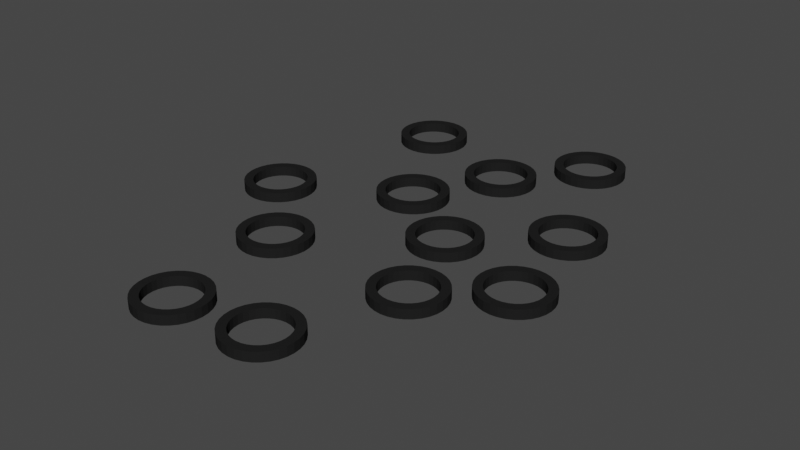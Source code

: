 # Source: BlackOliveFullVisual.blend  (saved by Blender 3.5.10; exported with 4.5.12 LTS)
import bpy
from mathutils import Matrix  # noqa: F401  (used for matrix-valued properties, if any)

bpy.ops.wm.read_factory_settings(use_empty=True)
scene = bpy.context.scene
scene.name = 'Scene'

# ---- collections
col_collection = bpy.data.collections.new('Collection'); scene.collection.children.link(col_collection)

# ---- materials (node trees are filled in below, after node groups)
mat_material_004 = bpy.data.materials.new('Material.004')
mat_material_004.use_transparent_shadow = False
mat_material_004.diffuse_color = (0.01521, 0.01521, 0.01521, 1.0)
mat_material_003 = bpy.data.materials.new('Material.003')
mat_material_003.use_transparent_shadow = False
mat_material_003.diffuse_color = (0.01521, 0.01521, 0.01521, 1.0)

# ---- material node trees

# ---- world
world_world = bpy.data.worlds.new('World'); scene.world = world_world
world_world.use_nodes = True; world_world.node_tree.nodes.clear()
_N = world_world.node_tree.nodes; _L = world_world.node_tree.links
n0 = _N.new('ShaderNodeOutputWorld'); n0.name = 'World Output'; n0.location = (300, 300)
n1 = _N.new('ShaderNodeBackground'); n1.name = 'Background'; n1.location = (10, 300)
n1.inputs[0].default_value = (0.05088, 0.05088, 0.05088, 1.0)
_L.new(n1.outputs[0], n0.inputs[0])
n0.is_active_output = True
world_world.color = (0.05088, 0.05088, 0.05088)
world_world.use_sun_shadow = False
world_world.sun_shadow_jitter_overblur = 0.0

# ---- meshes
me_circle_001 = bpy.data.meshes.new('Circle.001')
me_circle_001.from_pydata([(0.0, 0.1, 0.06348), (0.01951, 0.09808, 0.06348), (0.0, 0.1, 0.1635), (-0.01951, 0.09808, 0.06348), (-0.03827, 0.09239, 0.06348), (-0.01951, 0.09808, 0.1635), (-0.03827, 0.09239, 0.1635), (-0.05556, 0.08315, 0.1635), (-0.07071, 0.07071, 0.1635), (-0.05556, 0.08315, 0.06348), (-0.07071, 0.07071, 0.06348), (-0.08315, 0.05556, 0.06348), (-0.09239, 0.03827, 0.06348), (-0.08315, 0.05556, 0.1635), (-0.09239, 0.03827, 0.1635), (-0.09808, 0.01951, 0.1635), (-0.1, 0.0, 0.1635), (-0.09808, 0.01951, 0.06348), (-0.1, 0.0, 0.06348), (-0.09808, -0.01951, 0.06348), (-0.09239, -0.03827, 0.06348), (-0.09808, -0.01951, 0.1635), (-0.09239, -0.03827, 0.1635), (-0.08315, -0.05556, 0.1635), (-0.07071, -0.07071, 0.1635), (-0.08315, -0.05556, 0.06348), (-0.07071, -0.07071, 0.06348), (-0.05556, -0.08315, 0.06348), (-0.03827, -0.09239, 0.06348), (-0.05556, -0.08315, 0.1635), (-0.03827, -0.09239, 0.1635), (-0.01951, -0.09808, 0.1635), (0.0, -0.1, 0.1635), (-0.01951, -0.09808, 0.06348), (0.0, -0.1, 0.06348), (0.01951, -0.09808, 0.06348), (0.03827, -0.09239, 0.06348), (0.01951, -0.09808, 0.1635), (0.03827, -0.09239, 0.1635), (0.05556, -0.08315, 0.1635), (0.07071, -0.07071, 0.1635), (0.05556, -0.08315, 0.06348), (0.07071, -0.07071, 0.06348), (0.08315, -0.05556, 0.06348), (0.09239, -0.03827, 0.06348), (0.08315, -0.05556, 0.1635), (0.09239, -0.03827, 0.1635), (0.09808, -0.01951, 0.1635), (0.1, 0.0, 0.1635), (0.09808, -0.01951, 0.06348), (0.1, 0.0, 0.06348), (0.09808, 0.01951, 0.06348), (0.09239, 0.03827, 0.06348), (0.09808, 0.01951, 0.1635), (0.09239, 0.03827, 0.1635), (0.08315, 0.05556, 0.1635), (0.07071, 0.07071, 0.1635), (0.08315, 0.05556, 0.06348), (0.07071, 0.07071, 0.06348), (0.05556, 0.08315, 0.06348), (0.03827, 0.09239, 0.06348), (0.05556, 0.08315, 0.1635), (0.03827, 0.09239, 0.1635), (0.01951, 0.09808, 0.1635)], [], [(0, 2, 63, 1), (3, 5, 2, 0), (4, 6, 5, 3), (9, 7, 6, 4), (10, 8, 7, 9), (11, 13, 8, 10), (12, 14, 13, 11), (17, 15, 14, 12), (18, 16, 15, 17), (19, 21, 16, 18), (20, 22, 21, 19), (25, 23, 22, 20), (26, 24, 23, 25), (27, 29, 24, 26), (28, 30, 29, 27), (33, 31, 30, 28), (34, 32, 31, 33), (35, 37, 32, 34), (36, 38, 37, 35), (41, 39, 38, 36), (42, 40, 39, 41), (43, 45, 40, 42), (44, 46, 45, 43), (49, 47, 46, 44), (50, 48, 47, 49), (51, 53, 48, 50), (52, 54, 53, 51), (57, 55, 54, 52), (58, 56, 55, 57), (59, 61, 56, 58), (60, 62, 61, 59), (1, 63, 62, 60)])
_uv = me_circle_001.uv_layers.new(name='UVMap')
_uv.uv.foreach_set('vector', [1.0, 0.5, 1.0, 1.0, 0.9688, 1.0, 0.9688, 0.5, 0.03125, 0.5, 0.03125, 1.0, 0.0, 1.0, 0.0, 0.5, 0.0625, 0.5, 0.0625, 1.0, 0.03125, 1.0, 0.03125, 0.5, 0.09375, 0.5, 0.09375, 1.0, 0.0625, 1.0, 0.0625, 0.5, 0.125, 0.5, 0.125, 1.0, 0.09375, 1.0, 0.09375, 0.5, 0.1562, 0.5, 0.1562, 1.0, 0.125, 1.0, 0.125, 0.5, 0.1875, 0.5, 0.1875, 1.0, 0.1562, 1.0, 0.1562, 0.5, 0.2188, 0.5, 0.2188, 1.0, 0.1875, 1.0, 0.1875, 0.5, 0.25, 0.5, 0.25, 1.0, 0.2188, 1.0, 0.2188, 0.5, 0.2812, 0.5, 0.2812, 1.0, 0.25, 1.0, 0.25, 0.5, 0.3125, 0.5, 0.3125, 1.0, 0.2812, 1.0, 0.2812, 0.5, 0.3438, 0.5, 0.3438, 1.0, 0.3125, 1.0, 0.3125, 0.5, 0.375, 0.5, 0.375, 1.0, 0.3438, 1.0, 0.3438, 0.5, 0.4062, 0.5, 0.4062, 1.0, 0.375, 1.0, 0.375, 0.5, 0.4375, 0.5, 0.4375, 1.0, 0.4062, 1.0, 0.4062, 0.5, 0.4688, 0.5, 0.4688, 1.0, 0.4375, 1.0, 0.4375, 0.5, 0.5, 0.5, 0.5, 1.0, 0.4688, 1.0, 0.4688, 0.5, 0.5312, 0.5, 0.5312, 1.0, 0.5, 1.0, 0.5, 0.5, 0.5625, 0.5, 0.5625, 1.0, 0.5312, 1.0, 0.5312, 0.5, 0.5938, 0.5, 0.5938, 1.0, 0.5625, 1.0, 0.5625, 0.5, 0.625, 0.5, 0.625, 1.0, 0.5938, 1.0, 0.5938, 0.5, 0.6562, 0.5, 0.6562, 1.0, 0.625, 1.0, 0.625, 0.5, 0.6875, 0.5, 0.6875, 1.0, 0.6562, 1.0, 0.6562, 0.5, 0.7188, 0.5, 0.7188, 1.0, 0.6875, 1.0, 0.6875, 0.5, 0.75, 0.5, 0.75, 1.0, 0.7188, 1.0, 0.7188, 0.5, 0.7812, 0.5, 0.7812, 1.0, 0.75, 1.0, 0.75, 0.5, 0.8125, 0.5, 0.8125, 1.0, 0.7812, 1.0, 0.7812, 0.5, 0.8438, 0.5, 0.8438, 1.0, 0.8125, 1.0, 0.8125, 0.5, 0.875, 0.5, 0.875, 1.0, 0.8438, 1.0, 0.8438, 0.5, 0.9062, 0.5, 0.9062, 1.0, 0.875, 1.0, 0.875, 0.5, 0.9375, 0.5, 0.9375, 1.0, 0.9062, 1.0, 0.9062, 0.5, 0.9688, 0.5, 0.9688, 1.0, 0.9375, 1.0, 0.9375, 0.5])
me_circle_001.materials.append(mat_material_004)
me_circle_001.update()
me_circle_002 = bpy.data.meshes.new('Circle.002')
me_circle_002.from_pydata([(0.06149, 0.6943, 0.1343), (0.081, 0.6924, 0.1343), (0.06149, 0.6943, 0.2343), (0.04198, 0.6924, 0.1343), (0.02322, 0.6867, 0.1343), (0.04198, 0.6924, 0.2343), (0.02322, 0.6867, 0.2343), (0.005934, 0.6775, 0.2343), (-0.00922, 0.665, 0.2343), (0.005934, 0.6775, 0.1343), (-0.00922, 0.665, 0.1343), (-0.02166, 0.6499, 0.1343), (-0.0309, 0.6326, 0.1343), (-0.02166, 0.6499, 0.2343), (-0.0309, 0.6326, 0.2343), (-0.03659, 0.6138, 0.2343), (-0.03851, 0.5943, 0.2343), (-0.03659, 0.6138, 0.1343), (-0.03851, 0.5943, 0.1343), (-0.03659, 0.5748, 0.1343), (-0.0309, 0.556, 0.1343), (-0.03659, 0.5748, 0.2343), (-0.0309, 0.556, 0.2343), (-0.02166, 0.5388, 0.2343), (-0.00922, 0.5236, 0.2343), (-0.02166, 0.5388, 0.1343), (-0.00922, 0.5236, 0.1343), (0.005934, 0.5112, 0.1343), (0.02322, 0.5019, 0.1343), (0.005934, 0.5112, 0.2343), (0.02322, 0.5019, 0.2343), (0.04198, 0.4962, 0.2343), (0.06149, 0.4943, 0.2343), (0.04198, 0.4962, 0.1343), (0.06149, 0.4943, 0.1343), (0.081, 0.4962, 0.1343), (0.09976, 0.5019, 0.1343), (0.081, 0.4962, 0.2343), (0.09976, 0.5019, 0.2343), (0.117, 0.5112, 0.2343), (0.1322, 0.5236, 0.2343), (0.117, 0.5112, 0.1343), (0.1322, 0.5236, 0.1343), (0.1446, 0.5388, 0.1343), (0.1539, 0.556, 0.1343), (0.1446, 0.5388, 0.2343), (0.1539, 0.556, 0.2343), (0.1596, 0.5748, 0.2343), (0.1615, 0.5943, 0.2343), (0.1596, 0.5748, 0.1343), (0.1615, 0.5943, 0.1343), (0.1596, 0.6138, 0.1343), (0.1539, 0.6326, 0.1343), (0.1596, 0.6138, 0.2343), (0.1539, 0.6326, 0.2343), (0.1446, 0.6499, 0.2343), (0.1322, 0.665, 0.2343), (0.1446, 0.6499, 0.1343), (0.1322, 0.665, 0.1343), (0.117, 0.6775, 0.1343), (0.09976, 0.6867, 0.1343), (0.117, 0.6775, 0.2343), (0.09976, 0.6867, 0.2343), (0.081, 0.6924, 0.2343)], [], [(0, 2, 63, 1), (3, 5, 2, 0), (4, 6, 5, 3), (9, 7, 6, 4), (10, 8, 7, 9), (11, 13, 8, 10), (12, 14, 13, 11), (17, 15, 14, 12), (18, 16, 15, 17), (19, 21, 16, 18), (20, 22, 21, 19), (25, 23, 22, 20), (26, 24, 23, 25), (27, 29, 24, 26), (28, 30, 29, 27), (33, 31, 30, 28), (34, 32, 31, 33), (35, 37, 32, 34), (36, 38, 37, 35), (41, 39, 38, 36), (42, 40, 39, 41), (43, 45, 40, 42), (44, 46, 45, 43), (49, 47, 46, 44), (50, 48, 47, 49), (51, 53, 48, 50), (52, 54, 53, 51), (57, 55, 54, 52), (58, 56, 55, 57), (59, 61, 56, 58), (60, 62, 61, 59), (1, 63, 62, 60)])
_uv = me_circle_002.uv_layers.new(name='UVMap')
_uv.uv.foreach_set('vector', [1.0, 0.5, 1.0, 1.0, 0.9688, 1.0, 0.9688, 0.5, 0.03125, 0.5, 0.03125, 1.0, 0.0, 1.0, 0.0, 0.5, 0.0625, 0.5, 0.0625, 1.0, 0.03125, 1.0, 0.03125, 0.5, 0.09375, 0.5, 0.09375, 1.0, 0.0625, 1.0, 0.0625, 0.5, 0.125, 0.5, 0.125, 1.0, 0.09375, 1.0, 0.09375, 0.5, 0.1562, 0.5, 0.1562, 1.0, 0.125, 1.0, 0.125, 0.5, 0.1875, 0.5, 0.1875, 1.0, 0.1562, 1.0, 0.1562, 0.5, 0.2188, 0.5, 0.2188, 1.0, 0.1875, 1.0, 0.1875, 0.5, 0.25, 0.5, 0.25, 1.0, 0.2188, 1.0, 0.2188, 0.5, 0.2812, 0.5, 0.2812, 1.0, 0.25, 1.0, 0.25, 0.5, 0.3125, 0.5, 0.3125, 1.0, 0.2812, 1.0, 0.2812, 0.5, 0.3438, 0.5, 0.3438, 1.0, 0.3125, 1.0, 0.3125, 0.5, 0.375, 0.5, 0.375, 1.0, 0.3438, 1.0, 0.3438, 0.5, 0.4062, 0.5, 0.4062, 1.0, 0.375, 1.0, 0.375, 0.5, 0.4375, 0.5, 0.4375, 1.0, 0.4062, 1.0, 0.4062, 0.5, 0.4688, 0.5, 0.4688, 1.0, 0.4375, 1.0, 0.4375, 0.5, 0.5, 0.5, 0.5, 1.0, 0.4688, 1.0, 0.4688, 0.5, 0.5312, 0.5, 0.5312, 1.0, 0.5, 1.0, 0.5, 0.5, 0.5625, 0.5, 0.5625, 1.0, 0.5312, 1.0, 0.5312, 0.5, 0.5938, 0.5, 0.5938, 1.0, 0.5625, 1.0, 0.5625, 0.5, 0.625, 0.5, 0.625, 1.0, 0.5938, 1.0, 0.5938, 0.5, 0.6562, 0.5, 0.6562, 1.0, 0.625, 1.0, 0.625, 0.5, 0.6875, 0.5, 0.6875, 1.0, 0.6562, 1.0, 0.6562, 0.5, 0.7188, 0.5, 0.7188, 1.0, 0.6875, 1.0, 0.6875, 0.5, 0.75, 0.5, 0.75, 1.0, 0.7188, 1.0, 0.7188, 0.5, 0.7812, 0.5, 0.7812, 1.0, 0.75, 1.0, 0.75, 0.5, 0.8125, 0.5, 0.8125, 1.0, 0.7812, 1.0, 0.7812, 0.5, 0.8438, 0.5, 0.8438, 1.0, 0.8125, 1.0, 0.8125, 0.5, 0.875, 0.5, 0.875, 1.0, 0.8438, 1.0, 0.8438, 0.5, 0.9062, 0.5, 0.9062, 1.0, 0.875, 1.0, 0.875, 0.5, 0.9375, 0.5, 0.9375, 1.0, 0.9062, 1.0, 0.9062, 0.5, 0.9688, 0.5, 0.9688, 1.0, 0.9375, 1.0, 0.9375, 0.5])
me_circle_002.materials.append(mat_material_003)
me_circle_002.update()
me_circle_003 = bpy.data.meshes.new('Circle.003')
me_circle_003.from_pydata([(0.2342, 0.3032, 0.2832), (0.2537, 0.3012, 0.2832), (0.2342, 0.3032, 0.3832), (0.2147, 0.3012, 0.2832), (0.196, 0.2956, 0.2832), (0.2147, 0.3012, 0.3832), (0.196, 0.2956, 0.3832), (0.1787, 0.2863, 0.3832), (0.1635, 0.2739, 0.3832), (0.1787, 0.2863, 0.2832), (0.1635, 0.2739, 0.2832), (0.1511, 0.2587, 0.2832), (0.1418, 0.2414, 0.2832), (0.1511, 0.2587, 0.3832), (0.1418, 0.2414, 0.3832), (0.1361, 0.2227, 0.3832), (0.1342, 0.2032, 0.3832), (0.1361, 0.2227, 0.2832), (0.1342, 0.2032, 0.2832), (0.1361, 0.1837, 0.2832), (0.1418, 0.1649, 0.2832), (0.1361, 0.1837, 0.3832), (0.1418, 0.1649, 0.3832), (0.1511, 0.1476, 0.3832), (0.1635, 0.1325, 0.3832), (0.1511, 0.1476, 0.2832), (0.1635, 0.1325, 0.2832), (0.1787, 0.12, 0.2832), (0.196, 0.1108, 0.2832), (0.1787, 0.12, 0.3832), (0.196, 0.1108, 0.3832), (0.2147, 0.1051, 0.3832), (0.2342, 0.1032, 0.3832), (0.2147, 0.1051, 0.2832), (0.2342, 0.1032, 0.2832), (0.2537, 0.1051, 0.2832), (0.2725, 0.1108, 0.2832), (0.2537, 0.1051, 0.3832), (0.2725, 0.1108, 0.3832), (0.2898, 0.12, 0.3832), (0.3049, 0.1325, 0.3832), (0.2898, 0.12, 0.2832), (0.3049, 0.1325, 0.2832), (0.3174, 0.1476, 0.2832), (0.3266, 0.1649, 0.2832), (0.3174, 0.1476, 0.3832), (0.3266, 0.1649, 0.3832), (0.3323, 0.1837, 0.3832), (0.3342, 0.2032, 0.3832), (0.3323, 0.1837, 0.2832), (0.3342, 0.2032, 0.2832), (0.3323, 0.2227, 0.2832), (0.3266, 0.2414, 0.2832), (0.3323, 0.2227, 0.3832), (0.3266, 0.2414, 0.3832), (0.3174, 0.2587, 0.3832), (0.3049, 0.2739, 0.3832), (0.3174, 0.2587, 0.2832), (0.3049, 0.2739, 0.2832), (0.2898, 0.2863, 0.2832), (0.2725, 0.2956, 0.2832), (0.2898, 0.2863, 0.3832), (0.2725, 0.2956, 0.3832), (0.2537, 0.3012, 0.3832)], [], [(0, 2, 63, 1), (3, 5, 2, 0), (4, 6, 5, 3), (9, 7, 6, 4), (10, 8, 7, 9), (11, 13, 8, 10), (12, 14, 13, 11), (17, 15, 14, 12), (18, 16, 15, 17), (19, 21, 16, 18), (20, 22, 21, 19), (25, 23, 22, 20), (26, 24, 23, 25), (27, 29, 24, 26), (28, 30, 29, 27), (33, 31, 30, 28), (34, 32, 31, 33), (35, 37, 32, 34), (36, 38, 37, 35), (41, 39, 38, 36), (42, 40, 39, 41), (43, 45, 40, 42), (44, 46, 45, 43), (49, 47, 46, 44), (50, 48, 47, 49), (51, 53, 48, 50), (52, 54, 53, 51), (57, 55, 54, 52), (58, 56, 55, 57), (59, 61, 56, 58), (60, 62, 61, 59), (1, 63, 62, 60)])
_uv = me_circle_003.uv_layers.new(name='UVMap')
_uv.uv.foreach_set('vector', [1.0, 0.5, 1.0, 1.0, 0.9688, 1.0, 0.9688, 0.5, 0.03125, 0.5, 0.03125, 1.0, 0.0, 1.0, 0.0, 0.5, 0.0625, 0.5, 0.0625, 1.0, 0.03125, 1.0, 0.03125, 0.5, 0.09375, 0.5, 0.09375, 1.0, 0.0625, 1.0, 0.0625, 0.5, 0.125, 0.5, 0.125, 1.0, 0.09375, 1.0, 0.09375, 0.5, 0.1562, 0.5, 0.1562, 1.0, 0.125, 1.0, 0.125, 0.5, 0.1875, 0.5, 0.1875, 1.0, 0.1562, 1.0, 0.1562, 0.5, 0.2188, 0.5, 0.2188, 1.0, 0.1875, 1.0, 0.1875, 0.5, 0.25, 0.5, 0.25, 1.0, 0.2188, 1.0, 0.2188, 0.5, 0.2812, 0.5, 0.2812, 1.0, 0.25, 1.0, 0.25, 0.5, 0.3125, 0.5, 0.3125, 1.0, 0.2812, 1.0, 0.2812, 0.5, 0.3438, 0.5, 0.3438, 1.0, 0.3125, 1.0, 0.3125, 0.5, 0.375, 0.5, 0.375, 1.0, 0.3438, 1.0, 0.3438, 0.5, 0.4062, 0.5, 0.4062, 1.0, 0.375, 1.0, 0.375, 0.5, 0.4375, 0.5, 0.4375, 1.0, 0.4062, 1.0, 0.4062, 0.5, 0.4688, 0.5, 0.4688, 1.0, 0.4375, 1.0, 0.4375, 0.5, 0.5, 0.5, 0.5, 1.0, 0.4688, 1.0, 0.4688, 0.5, 0.5312, 0.5, 0.5312, 1.0, 0.5, 1.0, 0.5, 0.5, 0.5625, 0.5, 0.5625, 1.0, 0.5312, 1.0, 0.5312, 0.5, 0.5938, 0.5, 0.5938, 1.0, 0.5625, 1.0, 0.5625, 0.5, 0.625, 0.5, 0.625, 1.0, 0.5938, 1.0, 0.5938, 0.5, 0.6562, 0.5, 0.6562, 1.0, 0.625, 1.0, 0.625, 0.5, 0.6875, 0.5, 0.6875, 1.0, 0.6562, 1.0, 0.6562, 0.5, 0.7188, 0.5, 0.7188, 1.0, 0.6875, 1.0, 0.6875, 0.5, 0.75, 0.5, 0.75, 1.0, 0.7188, 1.0, 0.7188, 0.5, 0.7812, 0.5, 0.7812, 1.0, 0.75, 1.0, 0.75, 0.5, 0.8125, 0.5, 0.8125, 1.0, 0.7812, 1.0, 0.7812, 0.5, 0.8438, 0.5, 0.8438, 1.0, 0.8125, 1.0, 0.8125, 0.5, 0.875, 0.5, 0.875, 1.0, 0.8438, 1.0, 0.8438, 0.5, 0.9062, 0.5, 0.9062, 1.0, 0.875, 1.0, 0.875, 0.5, 0.9375, 0.5, 0.9375, 1.0, 0.9062, 1.0, 0.9062, 0.5, 0.9688, 0.5, 0.9688, 1.0, 0.9375, 1.0, 0.9375, 0.5])
me_circle_003.materials.append(mat_material_003)
me_circle_003.update()
me_circle_004 = bpy.data.meshes.new('Circle.004')
me_circle_004.from_pydata([(-0.04138, -0.496, 0.07268), (-0.02187, -0.4979, 0.07268), (-0.04138, -0.496, 0.1727), (-0.06089, -0.4979, 0.07268), (-0.07964, -0.5036, 0.07268), (-0.06089, -0.4979, 0.1727), (-0.07964, -0.5036, 0.1727), (-0.09693, -0.5129, 0.1727), (-0.1121, -0.5253, 0.1727), (-0.09693, -0.5129, 0.07268), (-0.1121, -0.5253, 0.07268), (-0.1245, -0.5405, 0.07268), (-0.1338, -0.5577, 0.07268), (-0.1245, -0.5405, 0.1727), (-0.1338, -0.5577, 0.1727), (-0.1395, -0.5765, 0.1727), (-0.1414, -0.596, 0.1727), (-0.1395, -0.5765, 0.07268), (-0.1414, -0.596, 0.07268), (-0.1395, -0.6155, 0.07268), (-0.1338, -0.6343, 0.07268), (-0.1395, -0.6155, 0.1727), (-0.1338, -0.6343, 0.1727), (-0.1245, -0.6516, 0.1727), (-0.1121, -0.6667, 0.1727), (-0.1245, -0.6516, 0.07268), (-0.1121, -0.6667, 0.07268), (-0.09693, -0.6792, 0.07268), (-0.07964, -0.6884, 0.07268), (-0.09693, -0.6792, 0.1727), (-0.07964, -0.6884, 0.1727), (-0.06089, -0.6941, 0.1727), (-0.04138, -0.696, 0.1727), (-0.06089, -0.6941, 0.07268), (-0.04138, -0.696, 0.07268), (-0.02187, -0.6941, 0.07268), (-0.003108, -0.6884, 0.07268), (-0.02187, -0.6941, 0.1727), (-0.003108, -0.6884, 0.1727), (0.01418, -0.6792, 0.1727), (0.02933, -0.6667, 0.1727), (0.01418, -0.6792, 0.07268), (0.02933, -0.6667, 0.07268), (0.04177, -0.6516, 0.07268), (0.05101, -0.6343, 0.07268), (0.04177, -0.6516, 0.1727), (0.05101, -0.6343, 0.1727), (0.0567, -0.6155, 0.1727), (0.05862, -0.596, 0.1727), (0.0567, -0.6155, 0.07268), (0.05862, -0.596, 0.07268), (0.0567, -0.5765, 0.07268), (0.05101, -0.5577, 0.07268), (0.0567, -0.5765, 0.1727), (0.05101, -0.5577, 0.1727), (0.04177, -0.5405, 0.1727), (0.02933, -0.5253, 0.1727), (0.04177, -0.5405, 0.07268), (0.02933, -0.5253, 0.07268), (0.01418, -0.5129, 0.07268), (-0.003108, -0.5036, 0.07268), (0.01418, -0.5129, 0.1727), (-0.003108, -0.5036, 0.1727), (-0.02187, -0.4979, 0.1727)], [], [(0, 2, 63, 1), (3, 5, 2, 0), (4, 6, 5, 3), (9, 7, 6, 4), (10, 8, 7, 9), (11, 13, 8, 10), (12, 14, 13, 11), (17, 15, 14, 12), (18, 16, 15, 17), (19, 21, 16, 18), (20, 22, 21, 19), (25, 23, 22, 20), (26, 24, 23, 25), (27, 29, 24, 26), (28, 30, 29, 27), (33, 31, 30, 28), (34, 32, 31, 33), (35, 37, 32, 34), (36, 38, 37, 35), (41, 39, 38, 36), (42, 40, 39, 41), (43, 45, 40, 42), (44, 46, 45, 43), (49, 47, 46, 44), (50, 48, 47, 49), (51, 53, 48, 50), (52, 54, 53, 51), (57, 55, 54, 52), (58, 56, 55, 57), (59, 61, 56, 58), (60, 62, 61, 59), (1, 63, 62, 60)])
_uv = me_circle_004.uv_layers.new(name='UVMap')
_uv.uv.foreach_set('vector', [1.0, 0.5, 1.0, 1.0, 0.9688, 1.0, 0.9688, 0.5, 0.03125, 0.5, 0.03125, 1.0, 0.0, 1.0, 0.0, 0.5, 0.0625, 0.5, 0.0625, 1.0, 0.03125, 1.0, 0.03125, 0.5, 0.09375, 0.5, 0.09375, 1.0, 0.0625, 1.0, 0.0625, 0.5, 0.125, 0.5, 0.125, 1.0, 0.09375, 1.0, 0.09375, 0.5, 0.1562, 0.5, 0.1562, 1.0, 0.125, 1.0, 0.125, 0.5, 0.1875, 0.5, 0.1875, 1.0, 0.1562, 1.0, 0.1562, 0.5, 0.2188, 0.5, 0.2188, 1.0, 0.1875, 1.0, 0.1875, 0.5, 0.25, 0.5, 0.25, 1.0, 0.2188, 1.0, 0.2188, 0.5, 0.2812, 0.5, 0.2812, 1.0, 0.25, 1.0, 0.25, 0.5, 0.3125, 0.5, 0.3125, 1.0, 0.2812, 1.0, 0.2812, 0.5, 0.3438, 0.5, 0.3438, 1.0, 0.3125, 1.0, 0.3125, 0.5, 0.375, 0.5, 0.375, 1.0, 0.3438, 1.0, 0.3438, 0.5, 0.4062, 0.5, 0.4062, 1.0, 0.375, 1.0, 0.375, 0.5, 0.4375, 0.5, 0.4375, 1.0, 0.4062, 1.0, 0.4062, 0.5, 0.4688, 0.5, 0.4688, 1.0, 0.4375, 1.0, 0.4375, 0.5, 0.5, 0.5, 0.5, 1.0, 0.4688, 1.0, 0.4688, 0.5, 0.5312, 0.5, 0.5312, 1.0, 0.5, 1.0, 0.5, 0.5, 0.5625, 0.5, 0.5625, 1.0, 0.5312, 1.0, 0.5312, 0.5, 0.5938, 0.5, 0.5938, 1.0, 0.5625, 1.0, 0.5625, 0.5, 0.625, 0.5, 0.625, 1.0, 0.5938, 1.0, 0.5938, 0.5, 0.6562, 0.5, 0.6562, 1.0, 0.625, 1.0, 0.625, 0.5, 0.6875, 0.5, 0.6875, 1.0, 0.6562, 1.0, 0.6562, 0.5, 0.7188, 0.5, 0.7188, 1.0, 0.6875, 1.0, 0.6875, 0.5, 0.75, 0.5, 0.75, 1.0, 0.7188, 1.0, 0.7188, 0.5, 0.7812, 0.5, 0.7812, 1.0, 0.75, 1.0, 0.75, 0.5, 0.8125, 0.5, 0.8125, 1.0, 0.7812, 1.0, 0.7812, 0.5, 0.8438, 0.5, 0.8438, 1.0, 0.8125, 1.0, 0.8125, 0.5, 0.875, 0.5, 0.875, 1.0, 0.8438, 1.0, 0.8438, 0.5, 0.9062, 0.5, 0.9062, 1.0, 0.875, 1.0, 0.875, 0.5, 0.9375, 0.5, 0.9375, 1.0, 0.9062, 1.0, 0.9062, 0.5, 0.9688, 0.5, 0.9688, 1.0, 0.9375, 1.0, 0.9375, 0.5])
me_circle_004.materials.append(mat_material_003)
me_circle_004.update()
me_circle_005 = bpy.data.meshes.new('Circle.005')
me_circle_005.from_pydata([(-0.3414, -0.1583, -0.1796), (-0.3219, -0.1602, -0.1796), (-0.3414, -0.1583, -0.07958), (-0.3609, -0.1602, -0.1796), (-0.3797, -0.1659, -0.1796), (-0.3609, -0.1602, -0.07958), (-0.3797, -0.1659, -0.07958), (-0.397, -0.1752, -0.07958), (-0.4121, -0.1876, -0.07958), (-0.397, -0.1752, -0.1796), (-0.4121, -0.1876, -0.1796), (-0.4246, -0.2028, -0.1796), (-0.4338, -0.2201, -0.1796), (-0.4246, -0.2028, -0.07958), (-0.4338, -0.2201, -0.07958), (-0.4395, -0.2388, -0.07958), (-0.4414, -0.2583, -0.07958), (-0.4395, -0.2388, -0.1796), (-0.4414, -0.2583, -0.1796), (-0.4395, -0.2778, -0.1796), (-0.4338, -0.2966, -0.1796), (-0.4395, -0.2778, -0.07958), (-0.4338, -0.2966, -0.07958), (-0.4246, -0.3139, -0.07958), (-0.4121, -0.329, -0.07958), (-0.4246, -0.3139, -0.1796), (-0.4121, -0.329, -0.1796), (-0.397, -0.3415, -0.1796), (-0.3797, -0.3507, -0.1796), (-0.397, -0.3415, -0.07958), (-0.3797, -0.3507, -0.07958), (-0.3609, -0.3564, -0.07958), (-0.3414, -0.3583, -0.07958), (-0.3609, -0.3564, -0.1796), (-0.3414, -0.3583, -0.1796), (-0.3219, -0.3564, -0.1796), (-0.3032, -0.3507, -0.1796), (-0.3219, -0.3564, -0.07958), (-0.3032, -0.3507, -0.07958), (-0.2859, -0.3415, -0.07958), (-0.2707, -0.329, -0.07958), (-0.2859, -0.3415, -0.1796), (-0.2707, -0.329, -0.1796), (-0.2583, -0.3139, -0.1796), (-0.249, -0.2966, -0.1796), (-0.2583, -0.3139, -0.07958), (-0.249, -0.2966, -0.07958), (-0.2434, -0.2778, -0.07958), (-0.2414, -0.2583, -0.07958), (-0.2434, -0.2778, -0.1796), (-0.2414, -0.2583, -0.1796), (-0.2434, -0.2388, -0.1796), (-0.249, -0.2201, -0.1796), (-0.2434, -0.2388, -0.07958), (-0.249, -0.2201, -0.07958), (-0.2583, -0.2028, -0.07958), (-0.2707, -0.1876, -0.07958), (-0.2583, -0.2028, -0.1796), (-0.2707, -0.1876, -0.1796), (-0.2859, -0.1752, -0.1796), (-0.3032, -0.1659, -0.1796), (-0.2859, -0.1752, -0.07958), (-0.3032, -0.1659, -0.07958), (-0.3219, -0.1602, -0.07958)], [], [(0, 2, 63, 1), (3, 5, 2, 0), (4, 6, 5, 3), (9, 7, 6, 4), (10, 8, 7, 9), (11, 13, 8, 10), (12, 14, 13, 11), (17, 15, 14, 12), (18, 16, 15, 17), (19, 21, 16, 18), (20, 22, 21, 19), (25, 23, 22, 20), (26, 24, 23, 25), (27, 29, 24, 26), (28, 30, 29, 27), (33, 31, 30, 28), (34, 32, 31, 33), (35, 37, 32, 34), (36, 38, 37, 35), (41, 39, 38, 36), (42, 40, 39, 41), (43, 45, 40, 42), (44, 46, 45, 43), (49, 47, 46, 44), (50, 48, 47, 49), (51, 53, 48, 50), (52, 54, 53, 51), (57, 55, 54, 52), (58, 56, 55, 57), (59, 61, 56, 58), (60, 62, 61, 59), (1, 63, 62, 60)])
_uv = me_circle_005.uv_layers.new(name='UVMap')
_uv.uv.foreach_set('vector', [1.0, 0.5, 1.0, 1.0, 0.9688, 1.0, 0.9688, 0.5, 0.03125, 0.5, 0.03125, 1.0, 0.0, 1.0, 0.0, 0.5, 0.0625, 0.5, 0.0625, 1.0, 0.03125, 1.0, 0.03125, 0.5, 0.09375, 0.5, 0.09375, 1.0, 0.0625, 1.0, 0.0625, 0.5, 0.125, 0.5, 0.125, 1.0, 0.09375, 1.0, 0.09375, 0.5, 0.1562, 0.5, 0.1562, 1.0, 0.125, 1.0, 0.125, 0.5, 0.1875, 0.5, 0.1875, 1.0, 0.1562, 1.0, 0.1562, 0.5, 0.2188, 0.5, 0.2188, 1.0, 0.1875, 1.0, 0.1875, 0.5, 0.25, 0.5, 0.25, 1.0, 0.2188, 1.0, 0.2188, 0.5, 0.2812, 0.5, 0.2812, 1.0, 0.25, 1.0, 0.25, 0.5, 0.3125, 0.5, 0.3125, 1.0, 0.2812, 1.0, 0.2812, 0.5, 0.3438, 0.5, 0.3438, 1.0, 0.3125, 1.0, 0.3125, 0.5, 0.375, 0.5, 0.375, 1.0, 0.3438, 1.0, 0.3438, 0.5, 0.4062, 0.5, 0.4062, 1.0, 0.375, 1.0, 0.375, 0.5, 0.4375, 0.5, 0.4375, 1.0, 0.4062, 1.0, 0.4062, 0.5, 0.4688, 0.5, 0.4688, 1.0, 0.4375, 1.0, 0.4375, 0.5, 0.5, 0.5, 0.5, 1.0, 0.4688, 1.0, 0.4688, 0.5, 0.5312, 0.5, 0.5312, 1.0, 0.5, 1.0, 0.5, 0.5, 0.5625, 0.5, 0.5625, 1.0, 0.5312, 1.0, 0.5312, 0.5, 0.5938, 0.5, 0.5938, 1.0, 0.5625, 1.0, 0.5625, 0.5, 0.625, 0.5, 0.625, 1.0, 0.5938, 1.0, 0.5938, 0.5, 0.6562, 0.5, 0.6562, 1.0, 0.625, 1.0, 0.625, 0.5, 0.6875, 0.5, 0.6875, 1.0, 0.6562, 1.0, 0.6562, 0.5, 0.7188, 0.5, 0.7188, 1.0, 0.6875, 1.0, 0.6875, 0.5, 0.75, 0.5, 0.75, 1.0, 0.7188, 1.0, 0.7188, 0.5, 0.7812, 0.5, 0.7812, 1.0, 0.75, 1.0, 0.75, 0.5, 0.8125, 0.5, 0.8125, 1.0, 0.7812, 1.0, 0.7812, 0.5, 0.8438, 0.5, 0.8438, 1.0, 0.8125, 1.0, 0.8125, 0.5, 0.875, 0.5, 0.875, 1.0, 0.8438, 1.0, 0.8438, 0.5, 0.9062, 0.5, 0.9062, 1.0, 0.875, 1.0, 0.875, 0.5, 0.9375, 0.5, 0.9375, 1.0, 0.9062, 1.0, 0.9062, 0.5, 0.9688, 0.5, 0.9688, 1.0, 0.9375, 1.0, 0.9375, 0.5])
me_circle_005.materials.append(mat_material_003)
me_circle_005.update()
me_circle_006 = bpy.data.meshes.new('Circle.006')
me_circle_006.from_pydata([(0.09732, -0.1623, 0.1799), (0.1168, -0.1642, 0.1799), (0.09732, -0.1623, 0.2799), (0.07781, -0.1642, 0.1799), (0.05905, -0.1699, 0.1799), (0.07781, -0.1642, 0.2799), (0.05905, -0.1699, 0.2799), (0.04176, -0.1791, 0.2799), (0.02661, -0.1916, 0.2799), (0.04176, -0.1791, 0.1799), (0.02661, -0.1916, 0.1799), (0.01417, -0.2067, 0.1799), (0.004929, -0.224, 0.1799), (0.01417, -0.2067, 0.2799), (0.004929, -0.224, 0.2799), (-0.0007616, -0.2428, 0.2799), (-0.002683, -0.2623, 0.2799), (-0.0007616, -0.2428, 0.1799), (-0.002683, -0.2623, 0.1799), (-0.0007616, -0.2818, 0.1799), (0.004929, -0.3005, 0.1799), (-0.0007616, -0.2818, 0.2799), (0.004929, -0.3005, 0.2799), (0.01417, -0.3178, 0.2799), (0.02661, -0.333, 0.2799), (0.01417, -0.3178, 0.1799), (0.02661, -0.333, 0.1799), (0.04176, -0.3454, 0.1799), (0.05905, -0.3547, 0.1799), (0.04176, -0.3454, 0.2799), (0.05905, -0.3547, 0.2799), (0.07781, -0.3603, 0.2799), (0.09732, -0.3623, 0.2799), (0.07781, -0.3603, 0.1799), (0.09732, -0.3623, 0.1799), (0.1168, -0.3603, 0.1799), (0.1356, -0.3547, 0.1799), (0.1168, -0.3603, 0.2799), (0.1356, -0.3547, 0.2799), (0.1529, -0.3454, 0.2799), (0.168, -0.333, 0.2799), (0.1529, -0.3454, 0.1799), (0.168, -0.333, 0.1799), (0.1805, -0.3178, 0.1799), (0.1897, -0.3005, 0.1799), (0.1805, -0.3178, 0.2799), (0.1897, -0.3005, 0.2799), (0.1954, -0.2818, 0.2799), (0.1973, -0.2623, 0.2799), (0.1954, -0.2818, 0.1799), (0.1973, -0.2623, 0.1799), (0.1954, -0.2428, 0.1799), (0.1897, -0.224, 0.1799), (0.1954, -0.2428, 0.2799), (0.1897, -0.224, 0.2799), (0.1805, -0.2067, 0.2799), (0.168, -0.1916, 0.2799), (0.1805, -0.2067, 0.1799), (0.168, -0.1916, 0.1799), (0.1529, -0.1791, 0.1799), (0.1356, -0.1699, 0.1799), (0.1529, -0.1791, 0.2799), (0.1356, -0.1699, 0.2799), (0.1168, -0.1642, 0.2799)], [], [(0, 2, 63, 1), (3, 5, 2, 0), (4, 6, 5, 3), (9, 7, 6, 4), (10, 8, 7, 9), (11, 13, 8, 10), (12, 14, 13, 11), (17, 15, 14, 12), (18, 16, 15, 17), (19, 21, 16, 18), (20, 22, 21, 19), (25, 23, 22, 20), (26, 24, 23, 25), (27, 29, 24, 26), (28, 30, 29, 27), (33, 31, 30, 28), (34, 32, 31, 33), (35, 37, 32, 34), (36, 38, 37, 35), (41, 39, 38, 36), (42, 40, 39, 41), (43, 45, 40, 42), (44, 46, 45, 43), (49, 47, 46, 44), (50, 48, 47, 49), (51, 53, 48, 50), (52, 54, 53, 51), (57, 55, 54, 52), (58, 56, 55, 57), (59, 61, 56, 58), (60, 62, 61, 59), (1, 63, 62, 60)])
_uv = me_circle_006.uv_layers.new(name='UVMap')
_uv.uv.foreach_set('vector', [1.0, 0.5, 1.0, 1.0, 0.9688, 1.0, 0.9688, 0.5, 0.03125, 0.5, 0.03125, 1.0, 0.0, 1.0, 0.0, 0.5, 0.0625, 0.5, 0.0625, 1.0, 0.03125, 1.0, 0.03125, 0.5, 0.09375, 0.5, 0.09375, 1.0, 0.0625, 1.0, 0.0625, 0.5, 0.125, 0.5, 0.125, 1.0, 0.09375, 1.0, 0.09375, 0.5, 0.1562, 0.5, 0.1562, 1.0, 0.125, 1.0, 0.125, 0.5, 0.1875, 0.5, 0.1875, 1.0, 0.1562, 1.0, 0.1562, 0.5, 0.2188, 0.5, 0.2188, 1.0, 0.1875, 1.0, 0.1875, 0.5, 0.25, 0.5, 0.25, 1.0, 0.2188, 1.0, 0.2188, 0.5, 0.2812, 0.5, 0.2812, 1.0, 0.25, 1.0, 0.25, 0.5, 0.3125, 0.5, 0.3125, 1.0, 0.2812, 1.0, 0.2812, 0.5, 0.3438, 0.5, 0.3438, 1.0, 0.3125, 1.0, 0.3125, 0.5, 0.375, 0.5, 0.375, 1.0, 0.3438, 1.0, 0.3438, 0.5, 0.4062, 0.5, 0.4062, 1.0, 0.375, 1.0, 0.375, 0.5, 0.4375, 0.5, 0.4375, 1.0, 0.4062, 1.0, 0.4062, 0.5, 0.4688, 0.5, 0.4688, 1.0, 0.4375, 1.0, 0.4375, 0.5, 0.5, 0.5, 0.5, 1.0, 0.4688, 1.0, 0.4688, 0.5, 0.5312, 0.5, 0.5312, 1.0, 0.5, 1.0, 0.5, 0.5, 0.5625, 0.5, 0.5625, 1.0, 0.5312, 1.0, 0.5312, 0.5, 0.5938, 0.5, 0.5938, 1.0, 0.5625, 1.0, 0.5625, 0.5, 0.625, 0.5, 0.625, 1.0, 0.5938, 1.0, 0.5938, 0.5, 0.6562, 0.5, 0.6562, 1.0, 0.625, 1.0, 0.625, 0.5, 0.6875, 0.5, 0.6875, 1.0, 0.6562, 1.0, 0.6562, 0.5, 0.7188, 0.5, 0.7188, 1.0, 0.6875, 1.0, 0.6875, 0.5, 0.75, 0.5, 0.75, 1.0, 0.7188, 1.0, 0.7188, 0.5, 0.7812, 0.5, 0.7812, 1.0, 0.75, 1.0, 0.75, 0.5, 0.8125, 0.5, 0.8125, 1.0, 0.7812, 1.0, 0.7812, 0.5, 0.8438, 0.5, 0.8438, 1.0, 0.8125, 1.0, 0.8125, 0.5, 0.875, 0.5, 0.875, 1.0, 0.8438, 1.0, 0.8438, 0.5, 0.9062, 0.5, 0.9062, 1.0, 0.875, 1.0, 0.875, 0.5, 0.9375, 0.5, 0.9375, 1.0, 0.9062, 1.0, 0.9062, 0.5, 0.9688, 0.5, 0.9688, 1.0, 0.9375, 1.0, 0.9375, 0.5])
me_circle_006.materials.append(mat_material_003)
me_circle_006.update()
me_circle_007 = bpy.data.meshes.new('Circle.007')
me_circle_007.from_pydata([(-0.4316, 0.6039, -0.268), (-0.4121, 0.602, -0.268), (-0.4316, 0.6039, -0.168), (-0.4511, 0.602, -0.268), (-0.4699, 0.5963, -0.268), (-0.4511, 0.602, -0.168), (-0.4699, 0.5963, -0.168), (-0.4871, 0.5871, -0.168), (-0.5023, 0.5746, -0.168), (-0.4871, 0.5871, -0.268), (-0.5023, 0.5746, -0.268), (-0.5147, 0.5595, -0.268), (-0.524, 0.5422, -0.268), (-0.5147, 0.5595, -0.168), (-0.524, 0.5422, -0.168), (-0.5297, 0.5234, -0.168), (-0.5316, 0.5039, -0.168), (-0.5297, 0.5234, -0.268), (-0.5316, 0.5039, -0.268), (-0.5297, 0.4844, -0.268), (-0.524, 0.4656, -0.268), (-0.5297, 0.4844, -0.168), (-0.524, 0.4656, -0.168), (-0.5147, 0.4484, -0.168), (-0.5023, 0.4332, -0.168), (-0.5147, 0.4484, -0.268), (-0.5023, 0.4332, -0.268), (-0.4871, 0.4208, -0.268), (-0.4699, 0.4115, -0.268), (-0.4871, 0.4208, -0.168), (-0.4699, 0.4115, -0.168), (-0.4511, 0.4058, -0.168), (-0.4316, 0.4039, -0.168), (-0.4511, 0.4058, -0.268), (-0.4316, 0.4039, -0.268), (-0.4121, 0.4058, -0.268), (-0.3933, 0.4115, -0.268), (-0.4121, 0.4058, -0.168), (-0.3933, 0.4115, -0.168), (-0.376, 0.4208, -0.168), (-0.3609, 0.4332, -0.168), (-0.376, 0.4208, -0.268), (-0.3609, 0.4332, -0.268), (-0.3484, 0.4484, -0.268), (-0.3392, 0.4656, -0.268), (-0.3484, 0.4484, -0.168), (-0.3392, 0.4656, -0.168), (-0.3335, 0.4844, -0.168), (-0.3316, 0.5039, -0.168), (-0.3335, 0.4844, -0.268), (-0.3316, 0.5039, -0.268), (-0.3335, 0.5234, -0.268), (-0.3392, 0.5422, -0.268), (-0.3335, 0.5234, -0.168), (-0.3392, 0.5422, -0.168), (-0.3484, 0.5595, -0.168), (-0.3609, 0.5746, -0.168), (-0.3484, 0.5595, -0.268), (-0.3609, 0.5746, -0.268), (-0.376, 0.5871, -0.268), (-0.3933, 0.5963, -0.268), (-0.376, 0.5871, -0.168), (-0.3933, 0.5963, -0.168), (-0.4121, 0.602, -0.168)], [], [(0, 2, 63, 1), (3, 5, 2, 0), (4, 6, 5, 3), (9, 7, 6, 4), (10, 8, 7, 9), (11, 13, 8, 10), (12, 14, 13, 11), (17, 15, 14, 12), (18, 16, 15, 17), (19, 21, 16, 18), (20, 22, 21, 19), (25, 23, 22, 20), (26, 24, 23, 25), (27, 29, 24, 26), (28, 30, 29, 27), (33, 31, 30, 28), (34, 32, 31, 33), (35, 37, 32, 34), (36, 38, 37, 35), (41, 39, 38, 36), (42, 40, 39, 41), (43, 45, 40, 42), (44, 46, 45, 43), (49, 47, 46, 44), (50, 48, 47, 49), (51, 53, 48, 50), (52, 54, 53, 51), (57, 55, 54, 52), (58, 56, 55, 57), (59, 61, 56, 58), (60, 62, 61, 59), (1, 63, 62, 60)])
_uv = me_circle_007.uv_layers.new(name='UVMap')
_uv.uv.foreach_set('vector', [1.0, 0.5, 1.0, 1.0, 0.9688, 1.0, 0.9688, 0.5, 0.03125, 0.5, 0.03125, 1.0, 0.0, 1.0, 0.0, 0.5, 0.0625, 0.5, 0.0625, 1.0, 0.03125, 1.0, 0.03125, 0.5, 0.09375, 0.5, 0.09375, 1.0, 0.0625, 1.0, 0.0625, 0.5, 0.125, 0.5, 0.125, 1.0, 0.09375, 1.0, 0.09375, 0.5, 0.1562, 0.5, 0.1562, 1.0, 0.125, 1.0, 0.125, 0.5, 0.1875, 0.5, 0.1875, 1.0, 0.1562, 1.0, 0.1562, 0.5, 0.2188, 0.5, 0.2188, 1.0, 0.1875, 1.0, 0.1875, 0.5, 0.25, 0.5, 0.25, 1.0, 0.2188, 1.0, 0.2188, 0.5, 0.2812, 0.5, 0.2812, 1.0, 0.25, 1.0, 0.25, 0.5, 0.3125, 0.5, 0.3125, 1.0, 0.2812, 1.0, 0.2812, 0.5, 0.3438, 0.5, 0.3438, 1.0, 0.3125, 1.0, 0.3125, 0.5, 0.375, 0.5, 0.375, 1.0, 0.3438, 1.0, 0.3438, 0.5, 0.4062, 0.5, 0.4062, 1.0, 0.375, 1.0, 0.375, 0.5, 0.4375, 0.5, 0.4375, 1.0, 0.4062, 1.0, 0.4062, 0.5, 0.4688, 0.5, 0.4688, 1.0, 0.4375, 1.0, 0.4375, 0.5, 0.5, 0.5, 0.5, 1.0, 0.4688, 1.0, 0.4688, 0.5, 0.5312, 0.5, 0.5312, 1.0, 0.5, 1.0, 0.5, 0.5, 0.5625, 0.5, 0.5625, 1.0, 0.5312, 1.0, 0.5312, 0.5, 0.5938, 0.5, 0.5938, 1.0, 0.5625, 1.0, 0.5625, 0.5, 0.625, 0.5, 0.625, 1.0, 0.5938, 1.0, 0.5938, 0.5, 0.6562, 0.5, 0.6562, 1.0, 0.625, 1.0, 0.625, 0.5, 0.6875, 0.5, 0.6875, 1.0, 0.6562, 1.0, 0.6562, 0.5, 0.7188, 0.5, 0.7188, 1.0, 0.6875, 1.0, 0.6875, 0.5, 0.75, 0.5, 0.75, 1.0, 0.7188, 1.0, 0.7188, 0.5, 0.7812, 0.5, 0.7812, 1.0, 0.75, 1.0, 0.75, 0.5, 0.8125, 0.5, 0.8125, 1.0, 0.7812, 1.0, 0.7812, 0.5, 0.8438, 0.5, 0.8438, 1.0, 0.8125, 1.0, 0.8125, 0.5, 0.875, 0.5, 0.875, 1.0, 0.8438, 1.0, 0.8438, 0.5, 0.9062, 0.5, 0.9062, 1.0, 0.875, 1.0, 0.875, 0.5, 0.9375, 0.5, 0.9375, 1.0, 0.9062, 1.0, 0.9062, 0.5, 0.9688, 0.5, 0.9688, 1.0, 0.9375, 1.0, 0.9375, 0.5])
me_circle_007.materials.append(mat_material_003)
me_circle_007.update()
me_circle_009 = bpy.data.meshes.new('Circle.009')
me_circle_009.from_pydata([(-0.5548, 0.07154, 0.06058), (-0.5353, 0.06962, 0.06058), (-0.5548, 0.07154, 0.1606), (-0.5743, 0.06962, 0.06058), (-0.5931, 0.06393, 0.06058), (-0.5743, 0.06962, 0.1606), (-0.5931, 0.06393, 0.1606), (-0.6104, 0.05468, 0.1606), (-0.6255, 0.04225, 0.1606), (-0.6104, 0.05468, 0.06058), (-0.6255, 0.04225, 0.06058), (-0.638, 0.02709, 0.06058), (-0.6472, 0.009806, 0.06058), (-0.638, 0.02709, 0.1606), (-0.6472, 0.009806, 0.1606), (-0.6529, -0.008953, 0.1606), (-0.6548, -0.02846, 0.1606), (-0.6529, -0.008953, 0.06058), (-0.6548, -0.02846, 0.06058), (-0.6529, -0.04797, 0.06058), (-0.6472, -0.06673, 0.06058), (-0.6529, -0.04797, 0.1606), (-0.6472, -0.06673, 0.1606), (-0.638, -0.08402, 0.1606), (-0.6255, -0.09917, 0.1606), (-0.638, -0.08402, 0.06058), (-0.6255, -0.09917, 0.06058), (-0.6104, -0.1116, 0.06058), (-0.5931, -0.1209, 0.06058), (-0.6104, -0.1116, 0.1606), (-0.5931, -0.1209, 0.1606), (-0.5743, -0.1265, 0.1606), (-0.5548, -0.1285, 0.1606), (-0.5743, -0.1265, 0.06058), (-0.5548, -0.1285, 0.06058), (-0.5353, -0.1265, 0.06058), (-0.5165, -0.1209, 0.06058), (-0.5353, -0.1265, 0.1606), (-0.5165, -0.1209, 0.1606), (-0.4993, -0.1116, 0.1606), (-0.4841, -0.09917, 0.1606), (-0.4993, -0.1116, 0.06058), (-0.4841, -0.09917, 0.06058), (-0.4717, -0.08402, 0.06058), (-0.4624, -0.06673, 0.06058), (-0.4717, -0.08402, 0.1606), (-0.4624, -0.06673, 0.1606), (-0.4567, -0.04797, 0.1606), (-0.4548, -0.02846, 0.1606), (-0.4567, -0.04797, 0.06058), (-0.4548, -0.02846, 0.06058), (-0.4567, -0.008953, 0.06058), (-0.4624, 0.009806, 0.06058), (-0.4567, -0.008953, 0.1606), (-0.4624, 0.009806, 0.1606), (-0.4717, 0.02709, 0.1606), (-0.4841, 0.04225, 0.1606), (-0.4717, 0.02709, 0.06058), (-0.4841, 0.04225, 0.06058), (-0.4993, 0.05468, 0.06058), (-0.5165, 0.06393, 0.06058), (-0.4993, 0.05468, 0.1606), (-0.5165, 0.06393, 0.1606), (-0.5353, 0.06962, 0.1606)], [], [(0, 2, 63, 1), (3, 5, 2, 0), (4, 6, 5, 3), (9, 7, 6, 4), (10, 8, 7, 9), (11, 13, 8, 10), (12, 14, 13, 11), (17, 15, 14, 12), (18, 16, 15, 17), (19, 21, 16, 18), (20, 22, 21, 19), (25, 23, 22, 20), (26, 24, 23, 25), (27, 29, 24, 26), (28, 30, 29, 27), (33, 31, 30, 28), (34, 32, 31, 33), (35, 37, 32, 34), (36, 38, 37, 35), (41, 39, 38, 36), (42, 40, 39, 41), (43, 45, 40, 42), (44, 46, 45, 43), (49, 47, 46, 44), (50, 48, 47, 49), (51, 53, 48, 50), (52, 54, 53, 51), (57, 55, 54, 52), (58, 56, 55, 57), (59, 61, 56, 58), (60, 62, 61, 59), (1, 63, 62, 60)])
_uv = me_circle_009.uv_layers.new(name='UVMap')
_uv.uv.foreach_set('vector', [1.0, 0.5, 1.0, 1.0, 0.9688, 1.0, 0.9688, 0.5, 0.03125, 0.5, 0.03125, 1.0, 0.0, 1.0, 0.0, 0.5, 0.0625, 0.5, 0.0625, 1.0, 0.03125, 1.0, 0.03125, 0.5, 0.09375, 0.5, 0.09375, 1.0, 0.0625, 1.0, 0.0625, 0.5, 0.125, 0.5, 0.125, 1.0, 0.09375, 1.0, 0.09375, 0.5, 0.1562, 0.5, 0.1562, 1.0, 0.125, 1.0, 0.125, 0.5, 0.1875, 0.5, 0.1875, 1.0, 0.1562, 1.0, 0.1562, 0.5, 0.2188, 0.5, 0.2188, 1.0, 0.1875, 1.0, 0.1875, 0.5, 0.25, 0.5, 0.25, 1.0, 0.2188, 1.0, 0.2188, 0.5, 0.2812, 0.5, 0.2812, 1.0, 0.25, 1.0, 0.25, 0.5, 0.3125, 0.5, 0.3125, 1.0, 0.2812, 1.0, 0.2812, 0.5, 0.3438, 0.5, 0.3438, 1.0, 0.3125, 1.0, 0.3125, 0.5, 0.375, 0.5, 0.375, 1.0, 0.3438, 1.0, 0.3438, 0.5, 0.4062, 0.5, 0.4062, 1.0, 0.375, 1.0, 0.375, 0.5, 0.4375, 0.5, 0.4375, 1.0, 0.4062, 1.0, 0.4062, 0.5, 0.4688, 0.5, 0.4688, 1.0, 0.4375, 1.0, 0.4375, 0.5, 0.5, 0.5, 0.5, 1.0, 0.4688, 1.0, 0.4688, 0.5, 0.5312, 0.5, 0.5312, 1.0, 0.5, 1.0, 0.5, 0.5, 0.5625, 0.5, 0.5625, 1.0, 0.5312, 1.0, 0.5312, 0.5, 0.5938, 0.5, 0.5938, 1.0, 0.5625, 1.0, 0.5625, 0.5, 0.625, 0.5, 0.625, 1.0, 0.5938, 1.0, 0.5938, 0.5, 0.6562, 0.5, 0.6562, 1.0, 0.625, 1.0, 0.625, 0.5, 0.6875, 0.5, 0.6875, 1.0, 0.6562, 1.0, 0.6562, 0.5, 0.7188, 0.5, 0.7188, 1.0, 0.6875, 1.0, 0.6875, 0.5, 0.75, 0.5, 0.75, 1.0, 0.7188, 1.0, 0.7188, 0.5, 0.7812, 0.5, 0.7812, 1.0, 0.75, 1.0, 0.75, 0.5, 0.8125, 0.5, 0.8125, 1.0, 0.7812, 1.0, 0.7812, 0.5, 0.8438, 0.5, 0.8438, 1.0, 0.8125, 1.0, 0.8125, 0.5, 0.875, 0.5, 0.875, 1.0, 0.8438, 1.0, 0.8438, 0.5, 0.9062, 0.5, 0.9062, 1.0, 0.875, 1.0, 0.875, 0.5, 0.9375, 0.5, 0.9375, 1.0, 0.9062, 1.0, 0.9062, 0.5, 0.9688, 0.5, 0.9688, 1.0, 0.9375, 1.0, 0.9375, 0.5])
me_circle_009.materials.append(mat_material_003)
me_circle_009.update()
me_circle_010 = bpy.data.meshes.new('Circle.010')
me_circle_010.from_pydata([(-0.3015, -0.5254, -0.1356), (-0.282, -0.5274, -0.1356), (-0.3015, -0.5254, -0.0356), (-0.321, -0.5274, -0.1356), (-0.3398, -0.533, -0.1356), (-0.321, -0.5274, -0.0356), (-0.3398, -0.533, -0.0356), (-0.3571, -0.5423, -0.0356), (-0.3722, -0.5547, -0.0356), (-0.3571, -0.5423, -0.1356), (-0.3722, -0.5547, -0.1356), (-0.3847, -0.5699, -0.1356), (-0.3939, -0.5872, -0.1356), (-0.3847, -0.5699, -0.0356), (-0.3939, -0.5872, -0.0356), (-0.3996, -0.6059, -0.0356), (-0.4015, -0.6254, -0.0356), (-0.3996, -0.6059, -0.1356), (-0.4015, -0.6254, -0.1356), (-0.3996, -0.6449, -0.1356), (-0.3939, -0.6637, -0.1356), (-0.3996, -0.6449, -0.0356), (-0.3939, -0.6637, -0.0356), (-0.3847, -0.681, -0.0356), (-0.3722, -0.6961, -0.0356), (-0.3847, -0.681, -0.1356), (-0.3722, -0.6961, -0.1356), (-0.3571, -0.7086, -0.1356), (-0.3398, -0.7178, -0.1356), (-0.3571, -0.7086, -0.0356), (-0.3398, -0.7178, -0.0356), (-0.321, -0.7235, -0.0356), (-0.3015, -0.7254, -0.0356), (-0.321, -0.7235, -0.1356), (-0.3015, -0.7254, -0.1356), (-0.282, -0.7235, -0.1356), (-0.2633, -0.7178, -0.1356), (-0.282, -0.7235, -0.0356), (-0.2633, -0.7178, -0.0356), (-0.246, -0.7086, -0.0356), (-0.2308, -0.6961, -0.0356), (-0.246, -0.7086, -0.1356), (-0.2308, -0.6961, -0.1356), (-0.2184, -0.681, -0.1356), (-0.2091, -0.6637, -0.1356), (-0.2184, -0.681, -0.0356), (-0.2091, -0.6637, -0.0356), (-0.2035, -0.6449, -0.0356), (-0.2015, -0.6254, -0.0356), (-0.2035, -0.6449, -0.1356), (-0.2015, -0.6254, -0.1356), (-0.2035, -0.6059, -0.1356), (-0.2091, -0.5872, -0.1356), (-0.2035, -0.6059, -0.0356), (-0.2091, -0.5872, -0.0356), (-0.2184, -0.5699, -0.0356), (-0.2308, -0.5547, -0.0356), (-0.2184, -0.5699, -0.1356), (-0.2308, -0.5547, -0.1356), (-0.246, -0.5423, -0.1356), (-0.2633, -0.533, -0.1356), (-0.246, -0.5423, -0.0356), (-0.2633, -0.533, -0.0356), (-0.282, -0.5274, -0.0356)], [], [(0, 2, 63, 1), (3, 5, 2, 0), (4, 6, 5, 3), (9, 7, 6, 4), (10, 8, 7, 9), (11, 13, 8, 10), (12, 14, 13, 11), (17, 15, 14, 12), (18, 16, 15, 17), (19, 21, 16, 18), (20, 22, 21, 19), (25, 23, 22, 20), (26, 24, 23, 25), (27, 29, 24, 26), (28, 30, 29, 27), (33, 31, 30, 28), (34, 32, 31, 33), (35, 37, 32, 34), (36, 38, 37, 35), (41, 39, 38, 36), (42, 40, 39, 41), (43, 45, 40, 42), (44, 46, 45, 43), (49, 47, 46, 44), (50, 48, 47, 49), (51, 53, 48, 50), (52, 54, 53, 51), (57, 55, 54, 52), (58, 56, 55, 57), (59, 61, 56, 58), (60, 62, 61, 59), (1, 63, 62, 60)])
_uv = me_circle_010.uv_layers.new(name='UVMap')
_uv.uv.foreach_set('vector', [1.0, 0.5, 1.0, 1.0, 0.9688, 1.0, 0.9688, 0.5, 0.03125, 0.5, 0.03125, 1.0, 0.0, 1.0, 0.0, 0.5, 0.0625, 0.5, 0.0625, 1.0, 0.03125, 1.0, 0.03125, 0.5, 0.09375, 0.5, 0.09375, 1.0, 0.0625, 1.0, 0.0625, 0.5, 0.125, 0.5, 0.125, 1.0, 0.09375, 1.0, 0.09375, 0.5, 0.1562, 0.5, 0.1562, 1.0, 0.125, 1.0, 0.125, 0.5, 0.1875, 0.5, 0.1875, 1.0, 0.1562, 1.0, 0.1562, 0.5, 0.2188, 0.5, 0.2188, 1.0, 0.1875, 1.0, 0.1875, 0.5, 0.25, 0.5, 0.25, 1.0, 0.2188, 1.0, 0.2188, 0.5, 0.2812, 0.5, 0.2812, 1.0, 0.25, 1.0, 0.25, 0.5, 0.3125, 0.5, 0.3125, 1.0, 0.2812, 1.0, 0.2812, 0.5, 0.3438, 0.5, 0.3438, 1.0, 0.3125, 1.0, 0.3125, 0.5, 0.375, 0.5, 0.375, 1.0, 0.3438, 1.0, 0.3438, 0.5, 0.4062, 0.5, 0.4062, 1.0, 0.375, 1.0, 0.375, 0.5, 0.4375, 0.5, 0.4375, 1.0, 0.4062, 1.0, 0.4062, 0.5, 0.4688, 0.5, 0.4688, 1.0, 0.4375, 1.0, 0.4375, 0.5, 0.5, 0.5, 0.5, 1.0, 0.4688, 1.0, 0.4688, 0.5, 0.5312, 0.5, 0.5312, 1.0, 0.5, 1.0, 0.5, 0.5, 0.5625, 0.5, 0.5625, 1.0, 0.5312, 1.0, 0.5312, 0.5, 0.5938, 0.5, 0.5938, 1.0, 0.5625, 1.0, 0.5625, 0.5, 0.625, 0.5, 0.625, 1.0, 0.5938, 1.0, 0.5938, 0.5, 0.6562, 0.5, 0.6562, 1.0, 0.625, 1.0, 0.625, 0.5, 0.6875, 0.5, 0.6875, 1.0, 0.6562, 1.0, 0.6562, 0.5, 0.7188, 0.5, 0.7188, 1.0, 0.6875, 1.0, 0.6875, 0.5, 0.75, 0.5, 0.75, 1.0, 0.7188, 1.0, 0.7188, 0.5, 0.7812, 0.5, 0.7812, 1.0, 0.75, 1.0, 0.75, 0.5, 0.8125, 0.5, 0.8125, 1.0, 0.7812, 1.0, 0.7812, 0.5, 0.8438, 0.5, 0.8438, 1.0, 0.8125, 1.0, 0.8125, 0.5, 0.875, 0.5, 0.875, 1.0, 0.8438, 1.0, 0.8438, 0.5, 0.9062, 0.5, 0.9062, 1.0, 0.875, 1.0, 0.875, 0.5, 0.9375, 0.5, 0.9375, 1.0, 0.9062, 1.0, 0.9062, 0.5, 0.9688, 0.5, 0.9688, 1.0, 0.9375, 1.0, 0.9375, 0.5])
me_circle_010.materials.append(mat_material_004)
me_circle_010.update()
me_circle_011 = bpy.data.meshes.new('Circle.011')
me_circle_011.from_pydata([(0.2871, -0.006053, 0.3347), (0.3066, -0.007975, 0.3347), (0.2871, -0.006053, 0.4347), (0.2676, -0.007975, 0.3347), (0.2488, -0.01367, 0.3347), (0.2676, -0.007975, 0.4347), (0.2488, -0.01367, 0.4347), (0.2315, -0.02291, 0.4347), (0.2164, -0.03534, 0.4347), (0.2315, -0.02291, 0.3347), (0.2164, -0.03534, 0.3347), (0.204, -0.0505, 0.3347), (0.1947, -0.06778, 0.3347), (0.204, -0.0505, 0.4347), (0.1947, -0.06778, 0.4347), (0.189, -0.08654, 0.4347), (0.1871, -0.1061, 0.4347), (0.189, -0.08654, 0.3347), (0.1871, -0.1061, 0.3347), (0.189, -0.1256, 0.3347), (0.1947, -0.1443, 0.3347), (0.189, -0.1256, 0.4347), (0.1947, -0.1443, 0.4347), (0.204, -0.1616, 0.4347), (0.2164, -0.1768, 0.4347), (0.204, -0.1616, 0.3347), (0.2164, -0.1768, 0.3347), (0.2315, -0.1892, 0.3347), (0.2488, -0.1984, 0.3347), (0.2315, -0.1892, 0.4347), (0.2488, -0.1984, 0.4347), (0.2676, -0.2041, 0.4347), (0.2871, -0.2061, 0.4347), (0.2676, -0.2041, 0.3347), (0.2871, -0.2061, 0.3347), (0.3066, -0.2041, 0.3347), (0.3254, -0.1984, 0.3347), (0.3066, -0.2041, 0.4347), (0.3254, -0.1984, 0.4347), (0.3427, -0.1892, 0.4347), (0.3578, -0.1768, 0.4347), (0.3427, -0.1892, 0.3347), (0.3578, -0.1768, 0.3347), (0.3703, -0.1616, 0.3347), (0.3795, -0.1443, 0.3347), (0.3703, -0.1616, 0.4347), (0.3795, -0.1443, 0.4347), (0.3852, -0.1256, 0.4347), (0.3871, -0.1061, 0.4347), (0.3852, -0.1256, 0.3347), (0.3871, -0.1061, 0.3347), (0.3852, -0.08654, 0.3347), (0.3795, -0.06778, 0.3347), (0.3852, -0.08654, 0.4347), (0.3795, -0.06778, 0.4347), (0.3703, -0.0505, 0.4347), (0.3578, -0.03534, 0.4347), (0.3703, -0.0505, 0.3347), (0.3578, -0.03534, 0.3347), (0.3427, -0.02291, 0.3347), (0.3254, -0.01367, 0.3347), (0.3427, -0.02291, 0.4347), (0.3254, -0.01367, 0.4347), (0.3066, -0.007975, 0.4347)], [], [(0, 2, 63, 1), (3, 5, 2, 0), (4, 6, 5, 3), (9, 7, 6, 4), (10, 8, 7, 9), (11, 13, 8, 10), (12, 14, 13, 11), (17, 15, 14, 12), (18, 16, 15, 17), (19, 21, 16, 18), (20, 22, 21, 19), (25, 23, 22, 20), (26, 24, 23, 25), (27, 29, 24, 26), (28, 30, 29, 27), (33, 31, 30, 28), (34, 32, 31, 33), (35, 37, 32, 34), (36, 38, 37, 35), (41, 39, 38, 36), (42, 40, 39, 41), (43, 45, 40, 42), (44, 46, 45, 43), (49, 47, 46, 44), (50, 48, 47, 49), (51, 53, 48, 50), (52, 54, 53, 51), (57, 55, 54, 52), (58, 56, 55, 57), (59, 61, 56, 58), (60, 62, 61, 59), (1, 63, 62, 60)])
_uv = me_circle_011.uv_layers.new(name='UVMap')
_uv.uv.foreach_set('vector', [1.0, 0.5, 1.0, 1.0, 0.9688, 1.0, 0.9688, 0.5, 0.03125, 0.5, 0.03125, 1.0, 0.0, 1.0, 0.0, 0.5, 0.0625, 0.5, 0.0625, 1.0, 0.03125, 1.0, 0.03125, 0.5, 0.09375, 0.5, 0.09375, 1.0, 0.0625, 1.0, 0.0625, 0.5, 0.125, 0.5, 0.125, 1.0, 0.09375, 1.0, 0.09375, 0.5, 0.1562, 0.5, 0.1562, 1.0, 0.125, 1.0, 0.125, 0.5, 0.1875, 0.5, 0.1875, 1.0, 0.1562, 1.0, 0.1562, 0.5, 0.2188, 0.5, 0.2188, 1.0, 0.1875, 1.0, 0.1875, 0.5, 0.25, 0.5, 0.25, 1.0, 0.2188, 1.0, 0.2188, 0.5, 0.2812, 0.5, 0.2812, 1.0, 0.25, 1.0, 0.25, 0.5, 0.3125, 0.5, 0.3125, 1.0, 0.2812, 1.0, 0.2812, 0.5, 0.3438, 0.5, 0.3438, 1.0, 0.3125, 1.0, 0.3125, 0.5, 0.375, 0.5, 0.375, 1.0, 0.3438, 1.0, 0.3438, 0.5, 0.4062, 0.5, 0.4062, 1.0, 0.375, 1.0, 0.375, 0.5, 0.4375, 0.5, 0.4375, 1.0, 0.4062, 1.0, 0.4062, 0.5, 0.4688, 0.5, 0.4688, 1.0, 0.4375, 1.0, 0.4375, 0.5, 0.5, 0.5, 0.5, 1.0, 0.4688, 1.0, 0.4688, 0.5, 0.5312, 0.5, 0.5312, 1.0, 0.5, 1.0, 0.5, 0.5, 0.5625, 0.5, 0.5625, 1.0, 0.5312, 1.0, 0.5312, 0.5, 0.5938, 0.5, 0.5938, 1.0, 0.5625, 1.0, 0.5625, 0.5, 0.625, 0.5, 0.625, 1.0, 0.5938, 1.0, 0.5938, 0.5, 0.6562, 0.5, 0.6562, 1.0, 0.625, 1.0, 0.625, 0.5, 0.6875, 0.5, 0.6875, 1.0, 0.6562, 1.0, 0.6562, 0.5, 0.7188, 0.5, 0.7188, 1.0, 0.6875, 1.0, 0.6875, 0.5, 0.75, 0.5, 0.75, 1.0, 0.7188, 1.0, 0.7188, 0.5, 0.7812, 0.5, 0.7812, 1.0, 0.75, 1.0, 0.75, 0.5, 0.8125, 0.5, 0.8125, 1.0, 0.7812, 1.0, 0.7812, 0.5, 0.8438, 0.5, 0.8438, 1.0, 0.8125, 1.0, 0.8125, 0.5, 0.875, 0.5, 0.875, 1.0, 0.8438, 1.0, 0.8438, 0.5, 0.9062, 0.5, 0.9062, 1.0, 0.875, 1.0, 0.875, 0.5, 0.9375, 0.5, 0.9375, 1.0, 0.9062, 1.0, 0.9062, 0.5, 0.9688, 0.5, 0.9688, 1.0, 0.9375, 1.0, 0.9375, 0.5])
me_circle_011.materials.append(mat_material_003)
me_circle_011.update()
me_circle_012 = bpy.data.meshes.new('Circle.012')
me_circle_012.from_pydata([(-0.104, 0.4891, 0.002995), (-0.08449, 0.4872, 0.002995), (-0.104, 0.4891, 0.103), (-0.1235, 0.4872, 0.002995), (-0.1423, 0.4815, 0.002995), (-0.1235, 0.4872, 0.103), (-0.1423, 0.4815, 0.103), (-0.1596, 0.4722, 0.103), (-0.1747, 0.4598, 0.103), (-0.1596, 0.4722, 0.002995), (-0.1747, 0.4598, 0.002995), (-0.1871, 0.4446, 0.002995), (-0.1964, 0.4273, 0.002995), (-0.1871, 0.4446, 0.103), (-0.1964, 0.4273, 0.103), (-0.2021, 0.4086, 0.103), (-0.204, 0.3891, 0.103), (-0.2021, 0.4086, 0.002995), (-0.204, 0.3891, 0.002995), (-0.2021, 0.3696, 0.002995), (-0.1964, 0.3508, 0.002995), (-0.2021, 0.3696, 0.103), (-0.1964, 0.3508, 0.103), (-0.1871, 0.3335, 0.103), (-0.1747, 0.3184, 0.103), (-0.1871, 0.3335, 0.002995), (-0.1747, 0.3184, 0.002995), (-0.1596, 0.3059, 0.002995), (-0.1423, 0.2967, 0.002995), (-0.1596, 0.3059, 0.103), (-0.1423, 0.2967, 0.103), (-0.1235, 0.291, 0.103), (-0.104, 0.2891, 0.103), (-0.1235, 0.291, 0.002995), (-0.104, 0.2891, 0.002995), (-0.08449, 0.291, 0.002995), (-0.06573, 0.2967, 0.002995), (-0.08449, 0.291, 0.103), (-0.06573, 0.2967, 0.103), (-0.04844, 0.3059, 0.103), (-0.03329, 0.3184, 0.103), (-0.04844, 0.3059, 0.002995), (-0.03329, 0.3184, 0.002995), (-0.02085, 0.3335, 0.002995), (-0.01161, 0.3508, 0.002995), (-0.02085, 0.3335, 0.103), (-0.01161, 0.3508, 0.103), (-0.00592, 0.3696, 0.103), (-0.003999, 0.3891, 0.103), (-0.00592, 0.3696, 0.002995), (-0.003999, 0.3891, 0.002995), (-0.00592, 0.4086, 0.002995), (-0.01161, 0.4273, 0.002995), (-0.00592, 0.4086, 0.103), (-0.01161, 0.4273, 0.103), (-0.02085, 0.4446, 0.103), (-0.03329, 0.4598, 0.103), (-0.02085, 0.4446, 0.002995), (-0.03329, 0.4598, 0.002995), (-0.04844, 0.4722, 0.002995), (-0.06573, 0.4815, 0.002995), (-0.04844, 0.4722, 0.103), (-0.06573, 0.4815, 0.103), (-0.08449, 0.4872, 0.103)], [], [(0, 2, 63, 1), (3, 5, 2, 0), (4, 6, 5, 3), (9, 7, 6, 4), (10, 8, 7, 9), (11, 13, 8, 10), (12, 14, 13, 11), (17, 15, 14, 12), (18, 16, 15, 17), (19, 21, 16, 18), (20, 22, 21, 19), (25, 23, 22, 20), (26, 24, 23, 25), (27, 29, 24, 26), (28, 30, 29, 27), (33, 31, 30, 28), (34, 32, 31, 33), (35, 37, 32, 34), (36, 38, 37, 35), (41, 39, 38, 36), (42, 40, 39, 41), (43, 45, 40, 42), (44, 46, 45, 43), (49, 47, 46, 44), (50, 48, 47, 49), (51, 53, 48, 50), (52, 54, 53, 51), (57, 55, 54, 52), (58, 56, 55, 57), (59, 61, 56, 58), (60, 62, 61, 59), (1, 63, 62, 60)])
_uv = me_circle_012.uv_layers.new(name='UVMap')
_uv.uv.foreach_set('vector', [1.0, 0.5, 1.0, 1.0, 0.9688, 1.0, 0.9688, 0.5, 0.03125, 0.5, 0.03125, 1.0, 0.0, 1.0, 0.0, 0.5, 0.0625, 0.5, 0.0625, 1.0, 0.03125, 1.0, 0.03125, 0.5, 0.09375, 0.5, 0.09375, 1.0, 0.0625, 1.0, 0.0625, 0.5, 0.125, 0.5, 0.125, 1.0, 0.09375, 1.0, 0.09375, 0.5, 0.1562, 0.5, 0.1562, 1.0, 0.125, 1.0, 0.125, 0.5, 0.1875, 0.5, 0.1875, 1.0, 0.1562, 1.0, 0.1562, 0.5, 0.2188, 0.5, 0.2188, 1.0, 0.1875, 1.0, 0.1875, 0.5, 0.25, 0.5, 0.25, 1.0, 0.2188, 1.0, 0.2188, 0.5, 0.2812, 0.5, 0.2812, 1.0, 0.25, 1.0, 0.25, 0.5, 0.3125, 0.5, 0.3125, 1.0, 0.2812, 1.0, 0.2812, 0.5, 0.3438, 0.5, 0.3438, 1.0, 0.3125, 1.0, 0.3125, 0.5, 0.375, 0.5, 0.375, 1.0, 0.3438, 1.0, 0.3438, 0.5, 0.4062, 0.5, 0.4062, 1.0, 0.375, 1.0, 0.375, 0.5, 0.4375, 0.5, 0.4375, 1.0, 0.4062, 1.0, 0.4062, 0.5, 0.4688, 0.5, 0.4688, 1.0, 0.4375, 1.0, 0.4375, 0.5, 0.5, 0.5, 0.5, 1.0, 0.4688, 1.0, 0.4688, 0.5, 0.5312, 0.5, 0.5312, 1.0, 0.5, 1.0, 0.5, 0.5, 0.5625, 0.5, 0.5625, 1.0, 0.5312, 1.0, 0.5312, 0.5, 0.5938, 0.5, 0.5938, 1.0, 0.5625, 1.0, 0.5625, 0.5, 0.625, 0.5, 0.625, 1.0, 0.5938, 1.0, 0.5938, 0.5, 0.6562, 0.5, 0.6562, 1.0, 0.625, 1.0, 0.625, 0.5, 0.6875, 0.5, 0.6875, 1.0, 0.6562, 1.0, 0.6562, 0.5, 0.7188, 0.5, 0.7188, 1.0, 0.6875, 1.0, 0.6875, 0.5, 0.75, 0.5, 0.75, 1.0, 0.7188, 1.0, 0.7188, 0.5, 0.7812, 0.5, 0.7812, 1.0, 0.75, 1.0, 0.75, 0.5, 0.8125, 0.5, 0.8125, 1.0, 0.7812, 1.0, 0.7812, 0.5, 0.8438, 0.5, 0.8438, 1.0, 0.8125, 1.0, 0.8125, 0.5, 0.875, 0.5, 0.875, 1.0, 0.8438, 1.0, 0.8438, 0.5, 0.9062, 0.5, 0.9062, 1.0, 0.875, 1.0, 0.875, 0.5, 0.9375, 0.5, 0.9375, 1.0, 0.9062, 1.0, 0.9062, 0.5, 0.9688, 0.5, 0.9688, 1.0, 0.9375, 1.0, 0.9375, 0.5])
me_circle_012.materials.append(mat_material_004)
me_circle_012.update()
me_circle_013 = bpy.data.meshes.new('Circle.013')
me_circle_013.from_pydata([(0.0, 0.1, 0.06348), (0.01951, 0.09808, 0.06348), (0.0, 0.1, 0.1635), (-0.01951, 0.09808, 0.06348), (-0.03827, 0.09239, 0.06348), (-0.01951, 0.09808, 0.1635), (-0.03827, 0.09239, 0.1635), (-0.05556, 0.08315, 0.1635), (-0.07071, 0.07071, 0.1635), (-0.05556, 0.08315, 0.06348), (-0.07071, 0.07071, 0.06348), (-0.08315, 0.05556, 0.06348), (-0.09239, 0.03827, 0.06348), (-0.08315, 0.05556, 0.1635), (-0.09239, 0.03827, 0.1635), (-0.09808, 0.01951, 0.1635), (-0.1, 0.0, 0.1635), (-0.09808, 0.01951, 0.06348), (-0.1, 0.0, 0.06348), (-0.09808, -0.01951, 0.06348), (-0.09239, -0.03827, 0.06348), (-0.09808, -0.01951, 0.1635), (-0.09239, -0.03827, 0.1635), (-0.08315, -0.05556, 0.1635), (-0.07071, -0.07071, 0.1635), (-0.08315, -0.05556, 0.06348), (-0.07071, -0.07071, 0.06348), (-0.05556, -0.08315, 0.06348), (-0.03827, -0.09239, 0.06348), (-0.05556, -0.08315, 0.1635), (-0.03827, -0.09239, 0.1635), (-0.01951, -0.09808, 0.1635), (0.0, -0.1, 0.1635), (-0.01951, -0.09808, 0.06348), (0.0, -0.1, 0.06348), (0.01951, -0.09808, 0.06348), (0.03827, -0.09239, 0.06348), (0.01951, -0.09808, 0.1635), (0.03827, -0.09239, 0.1635), (0.05556, -0.08315, 0.1635), (0.07071, -0.07071, 0.1635), (0.05556, -0.08315, 0.06348), (0.07071, -0.07071, 0.06348), (0.08315, -0.05556, 0.06348), (0.09239, -0.03827, 0.06348), (0.08315, -0.05556, 0.1635), (0.09239, -0.03827, 0.1635), (0.09808, -0.01951, 0.1635), (0.1, 0.0, 0.1635), (0.09808, -0.01951, 0.06348), (0.1, 0.0, 0.06348), (0.09808, 0.01951, 0.06348), (0.09239, 0.03827, 0.06348), (0.09808, 0.01951, 0.1635), (0.09239, 0.03827, 0.1635), (0.08315, 0.05556, 0.1635), (0.07071, 0.07071, 0.1635), (0.08315, 0.05556, 0.06348), (0.07071, 0.07071, 0.06348), (0.05556, 0.08315, 0.06348), (0.03827, 0.09239, 0.06348), (0.05556, 0.08315, 0.1635), (0.03827, 0.09239, 0.1635), (0.01951, 0.09808, 0.1635)], [], [(0, 2, 63, 1), (3, 5, 2, 0), (4, 6, 5, 3), (9, 7, 6, 4), (10, 8, 7, 9), (11, 13, 8, 10), (12, 14, 13, 11), (17, 15, 14, 12), (18, 16, 15, 17), (19, 21, 16, 18), (20, 22, 21, 19), (25, 23, 22, 20), (26, 24, 23, 25), (27, 29, 24, 26), (28, 30, 29, 27), (33, 31, 30, 28), (34, 32, 31, 33), (35, 37, 32, 34), (36, 38, 37, 35), (41, 39, 38, 36), (42, 40, 39, 41), (43, 45, 40, 42), (44, 46, 45, 43), (49, 47, 46, 44), (50, 48, 47, 49), (51, 53, 48, 50), (52, 54, 53, 51), (57, 55, 54, 52), (58, 56, 55, 57), (59, 61, 56, 58), (60, 62, 61, 59), (1, 63, 62, 60)])
_uv = me_circle_013.uv_layers.new(name='UVMap')
_uv.uv.foreach_set('vector', [1.0, 0.5, 1.0, 1.0, 0.9688, 1.0, 0.9688, 0.5, 0.03125, 0.5, 0.03125, 1.0, 0.0, 1.0, 0.0, 0.5, 0.0625, 0.5, 0.0625, 1.0, 0.03125, 1.0, 0.03125, 0.5, 0.09375, 0.5, 0.09375, 1.0, 0.0625, 1.0, 0.0625, 0.5, 0.125, 0.5, 0.125, 1.0, 0.09375, 1.0, 0.09375, 0.5, 0.1562, 0.5, 0.1562, 1.0, 0.125, 1.0, 0.125, 0.5, 0.1875, 0.5, 0.1875, 1.0, 0.1562, 1.0, 0.1562, 0.5, 0.2188, 0.5, 0.2188, 1.0, 0.1875, 1.0, 0.1875, 0.5, 0.25, 0.5, 0.25, 1.0, 0.2188, 1.0, 0.2188, 0.5, 0.2812, 0.5, 0.2812, 1.0, 0.25, 1.0, 0.25, 0.5, 0.3125, 0.5, 0.3125, 1.0, 0.2812, 1.0, 0.2812, 0.5, 0.3438, 0.5, 0.3438, 1.0, 0.3125, 1.0, 0.3125, 0.5, 0.375, 0.5, 0.375, 1.0, 0.3438, 1.0, 0.3438, 0.5, 0.4062, 0.5, 0.4062, 1.0, 0.375, 1.0, 0.375, 0.5, 0.4375, 0.5, 0.4375, 1.0, 0.4062, 1.0, 0.4062, 0.5, 0.4688, 0.5, 0.4688, 1.0, 0.4375, 1.0, 0.4375, 0.5, 0.5, 0.5, 0.5, 1.0, 0.4688, 1.0, 0.4688, 0.5, 0.5312, 0.5, 0.5312, 1.0, 0.5, 1.0, 0.5, 0.5, 0.5625, 0.5, 0.5625, 1.0, 0.5312, 1.0, 0.5312, 0.5, 0.5938, 0.5, 0.5938, 1.0, 0.5625, 1.0, 0.5625, 0.5, 0.625, 0.5, 0.625, 1.0, 0.5938, 1.0, 0.5938, 0.5, 0.6562, 0.5, 0.6562, 1.0, 0.625, 1.0, 0.625, 0.5, 0.6875, 0.5, 0.6875, 1.0, 0.6562, 1.0, 0.6562, 0.5, 0.7188, 0.5, 0.7188, 1.0, 0.6875, 1.0, 0.6875, 0.5, 0.75, 0.5, 0.75, 1.0, 0.7188, 1.0, 0.7188, 0.5, 0.7812, 0.5, 0.7812, 1.0, 0.75, 1.0, 0.75, 0.5, 0.8125, 0.5, 0.8125, 1.0, 0.7812, 1.0, 0.7812, 0.5, 0.8438, 0.5, 0.8438, 1.0, 0.8125, 1.0, 0.8125, 0.5, 0.875, 0.5, 0.875, 1.0, 0.8438, 1.0, 0.8438, 0.5, 0.9062, 0.5, 0.9062, 1.0, 0.875, 1.0, 0.875, 0.5, 0.9375, 0.5, 0.9375, 1.0, 0.9062, 1.0, 0.9062, 0.5, 0.9688, 0.5, 0.9688, 1.0, 0.9375, 1.0, 0.9375, 0.5])
me_circle_013.materials.append(mat_material_004)
me_circle_013.update()

# ---- objects
ob_circle_001 = bpy.data.objects.new('Circle.001', me_circle_001)
ob_circle_002 = bpy.data.objects.new('Circle.002', me_circle_002)
ob_circle_003 = bpy.data.objects.new('Circle.003', me_circle_003)
ob_circle_004 = bpy.data.objects.new('Circle.004', me_circle_004)
ob_circle_005 = bpy.data.objects.new('Circle.005', me_circle_005)
ob_circle_006 = bpy.data.objects.new('Circle.006', me_circle_006)
ob_circle_007 = bpy.data.objects.new('Circle.007', me_circle_007)
ob_circle_009 = bpy.data.objects.new('Circle.009', me_circle_009)
ob_circle_010 = bpy.data.objects.new('Circle.010', me_circle_010)
ob_circle_011 = bpy.data.objects.new('Circle.011', me_circle_011)
ob_circle_012 = bpy.data.objects.new('Circle.012', me_circle_012)
ob_circle_008 = bpy.data.objects.new('Circle.008', me_circle_013)

# ---- transforms, parenting, visibility, modifiers, constraints
ob_circle_001.location = (0.0, 0.0, 0.04438)
ob_circle_001.scale = (1.0, 1.0, 0.2692)
_m = ob_circle_001.modifiers.new('Solidify', 'SOLIDIFY')
_m.thickness = 0.025
ob_circle_002.location = (0.0, 0.0, 0.02647)
ob_circle_002.scale = (1.0, 1.0, 0.2692)
_m = ob_circle_002.modifiers.new('Solidify', 'SOLIDIFY')
_m.thickness = 0.025
ob_circle_003.location = (0.0, 0.0, -0.01391)
ob_circle_003.scale = (1.0, 1.0, 0.2692)
_m = ob_circle_003.modifiers.new('Solidify', 'SOLIDIFY')
_m.thickness = 0.025
ob_circle_004.location = (0.0, 0.0, 0.04171)
ob_circle_004.scale = (1.0, 1.0, 0.2692)
_m = ob_circle_004.modifiers.new('Solidify', 'SOLIDIFY')
_m.thickness = 0.025
ob_circle_005.location = (0.0, 0.0, 0.1103)
ob_circle_005.scale = (1.0, 1.0, 0.2692)
_m = ob_circle_005.modifiers.new('Solidify', 'SOLIDIFY')
_m.thickness = 0.025
ob_circle_006.location = (0.0, 0.0, 0.01428)
ob_circle_006.scale = (1.0, 1.0, 0.2692)
_m = ob_circle_006.modifiers.new('Solidify', 'SOLIDIFY')
_m.thickness = 0.025
ob_circle_007.location = (0.0, 0.0, 0.1339)
ob_circle_007.scale = (1.0, 1.0, 0.2692)
_m = ob_circle_007.modifiers.new('Solidify', 'SOLIDIFY')
_m.thickness = 0.025
ob_circle_009.location = (0.0, 0.0, 0.04629)
ob_circle_009.scale = (1.0, 1.0, 0.2692)
_m = ob_circle_009.modifiers.new('Solidify', 'SOLIDIFY')
_m.thickness = 0.025
ob_circle_010.location = (0.0, 0.0, 0.09789)
ob_circle_010.scale = (1.0, 1.0, 0.2692)
_m = ob_circle_010.modifiers.new('Solidify', 'SOLIDIFY')
_m.thickness = 0.025
ob_circle_011.location = (0.0, 0.0, -0.02788)
ob_circle_011.scale = (1.0, 1.0, 0.2692)
_m = ob_circle_011.modifiers.new('Solidify', 'SOLIDIFY')
_m.thickness = 0.025
ob_circle_012.location = (0.0, 0.0, 0.06076)
ob_circle_012.scale = (1.0, 1.0, 0.2692)
_m = ob_circle_012.modifiers.new('Solidify', 'SOLIDIFY')
_m.thickness = 0.025
ob_circle_008.location = (-0.2274, 0.1522, 0.04438)
ob_circle_008.scale = (1.0, 1.0, 0.2692)
_m = ob_circle_008.modifiers.new('Solidify', 'SOLIDIFY')
_m.thickness = 0.025

# ---- collection membership
col_collection.objects.link(ob_circle_001)
col_collection.objects.link(ob_circle_002)
col_collection.objects.link(ob_circle_003)
col_collection.objects.link(ob_circle_004)
col_collection.objects.link(ob_circle_005)
col_collection.objects.link(ob_circle_006)
col_collection.objects.link(ob_circle_007)
col_collection.objects.link(ob_circle_009)
col_collection.objects.link(ob_circle_010)
col_collection.objects.link(ob_circle_011)
col_collection.objects.link(ob_circle_012)
col_collection.objects.link(ob_circle_008)

# ---- scene / render settings (as saved in the file)
scene.frame_start = 1; scene.frame_end = 250; scene.frame_set(1)
scene.render.engine = 'BLENDER_EEVEE_NEXT'
scene.cycles.sampling_pattern = 'TABULATED_SOBOL'
scene.view_settings.view_transform = 'Filmic'
bpy.context.view_layer.update()

# ---- added for rendering (the .blend has no active camera and no usable light): camera, sun
cam_auto = bpy.data.cameras.new('AutoCamera')
cam_auto.lens = 50.0
cam_auto.sensor_width = 36.0
cam_auto.clip_end = 1000.0
ob_auto_camera = bpy.data.objects.new('AutoCamera', cam_auto)
scene.collection.objects.link(ob_auto_camera)
ob_auto_camera.location = (1.49572, -1.97104, 1.37911)
ob_auto_camera.rotation_euler = (1.09748, -7.21219e-08, 0.694738)
scene.camera = ob_auto_camera
light_auto_sun = bpy.data.lights.new('AutoSun', 'SUN')
light_auto_sun.energy = 3.0
light_auto_sun.angle = 0.0523599
ob_auto_sun = bpy.data.objects.new('AutoSun', light_auto_sun)
scene.collection.objects.link(ob_auto_sun)
ob_auto_sun.rotation_euler = (0.872665, 0.174533, 0.523599)
bpy.context.view_layer.update()
